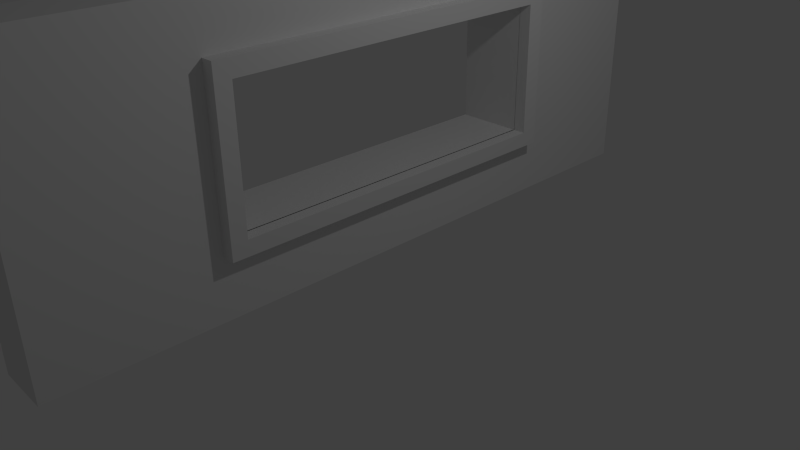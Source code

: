 # Source: side_wall.blend  (saved by Blender 2.78.0; exported with 4.5.12 LTS)
import bpy
from mathutils import Matrix  # noqa: F401  (used for matrix-valued properties, if any)

bpy.ops.wm.read_factory_settings(use_empty=True)
scene = bpy.context.scene
scene.name = 'Scene'

# ---- collections
col_collection_1 = bpy.data.collections.new('Collection 1'); scene.collection.children.link(col_collection_1)

# ---- materials (node trees are filled in below, after node groups)
mat_material = bpy.data.materials.new('Material')
mat_material.alpha_threshold = 0.0
mat_material.use_transparent_shadow = False
mat_material.roughness = 0.5
mat_material.line_color = (0.0, 0.0, 0.0, 1.0)

# ---- material node trees

# ---- world
world_world = bpy.data.worlds.new('World'); scene.world = world_world
world_world.color = (0.05088, 0.05088, 0.05088)
world_world.use_sun_shadow = False
world_world.sun_shadow_jitter_overblur = 0.0
world_world.cycles.sampling_method = 'NONE'
world_world.cycles.sample_map_resolution = 256

# ---- cameras
cam_camera = bpy.data.cameras.new('Camera')
cam_camera.clip_end = 100.0
cam_camera.lens = 35.0
cam_camera.sensor_width = 32.0
cam_camera.sensor_height = 18.0
cam_camera.ortho_scale = 7.314
cam_camera.dof.focus_distance = 0.0
cam_camera.dof.aperture_fstop = 128.0

# ---- lights
light_lamp = bpy.data.lights.new('Lamp', 'POINT')
light_lamp.transmission_factor = 0.0
light_lamp.cutoff_distance = 30.0
light_lamp.energy = 100.0
light_lamp.shadow_buffer_clip_start = 1.001
light_lamp.shadow_soft_size = 0.1
light_lamp.shadow_maximum_resolution = 0.006
light_lamp.use_absolute_resolution = True
light_lamp.cycles.use_multiple_importance_sampling = False

# ---- meshes
me_cube = bpy.data.meshes.new('Cube')
me_cube.from_pydata([(1.0, 1.0, -1.0), (1.0, -1.0, -1.0), (-1.0, -1.0, -1.0), (-1.0, 1.0, -1.0), (1.0, 1.0, 1.0), (1.0, -1.0, 1.0), (-1.0, -1.0, 1.0), (-1.0, 1.0, 1.0), (1.0, 1.0, 0.5235), (1.0, -1.0, 0.5235), (-1.0, -1.0, 0.5235), (-1.0, 1.0, 0.5235), (1.0, -0.4804, -1.0), (-1.0, -0.4804, -1.0), (1.0, -0.4804, 1.0), (-1.0, -0.4804, 1.0), (-1.0, -0.4804, 0.5235), (1.0, -0.4804, 0.5235), (-1.0, 0.5056, -1.0), (-1.0, 0.5056, 1.0), (-1.0, 0.5056, 0.5235), (1.0, 0.5056, -1.0), (1.0, 0.5056, 1.0), (1.0, 0.5056, 0.5235), (1.0, 1.0, -0.4498), (1.0, -1.0, -0.4498), (-1.0, -1.0, -0.4498), (-1.0, 1.0, -0.4498), (1.0, -0.4804, -0.4498), (-1.0, -0.4804, -0.4498), (1.0, 0.5056, -0.4498), (-1.0, 0.5056, -0.4498), (0.9224, 0.5056, -0.4498), (0.9224, -0.4804, -0.4498), (1.01, 0.5056, -0.4498), (1.01, 0.5056, 0.5235), (1.004, -0.4804, 0.5235), (1.004, -0.4804, -0.4498), (1.032, -0.4804, 0.5235), (1.032, 0.5056, 0.5235), (5.439, -0.1355, -1.077), (5.439, -0.1355, 0.05794), (5.439, 0.3079, -1.077), (5.439, 0.3079, 0.05794), (11.12, -0.1355, -1.077), (11.12, -0.1355, 0.05794), (11.12, 0.3079, -1.077), (11.12, 0.3079, 0.05794), (-1.0, -0.4804, -0.4498), (-1.0, 0.5188, -0.4498), (0.9819, 0.5113, -0.4477), (0.9819, -0.4878, -0.4477), (1.0, 1.0, 0.6458), (1.0, -1.0, 0.6458), (-1.0, -1.0, 0.6458), (-1.0, 1.0, 0.6458), (-1.0, -0.4804, 0.6458), (1.0, -0.4804, 0.6458), (1.0, 0.5056, 0.6458), (-1.0, 0.5056, 0.6458), (1.0, -0.5263, -1.0), (1.0, -0.5263, 1.0), (1.0, -0.5263, 0.5235), (-1.0, -0.5263, -1.0), (-1.0, -0.5263, 1.0), (-1.0, -0.5263, 0.5235), (-1.0, -0.5263, -0.4498), (1.0, -0.5263, -0.4498), (-1.0, -0.5263, 0.6458), (1.0, -0.5263, 0.6458), (1.0, -0.4804, -0.5628), (-1.0, -0.4804, -0.5628), (1.0, 0.5056, -0.5628), (-1.0, 0.5056, -0.5628), (1.0, 1.0, -0.5628), (1.0, -1.0, -0.5628), (-1.0, -1.0, -0.5628), (-1.0, 1.0, -0.5628), (1.0, -0.5263, -0.5628), (-1.0, -0.5263, -0.5628), (-1.0, 0.5572, -1.0), (-1.0, 0.5572, 1.0), (-1.0, 0.5572, 0.5235), (1.0, 0.5572, -1.0), (1.0, 0.5572, 1.0), (1.0, 0.5572, 0.5235), (1.0, 0.5572, -0.4498), (-1.0, 0.5572, -0.4498), (1.0, 0.5572, 0.6458), (-1.0, 0.5572, 0.6458), (-1.0, 0.5572, -0.5628), (1.0, 0.5572, -0.5628), (1.0, 0.5056, 0.5235), (1.0, -0.4804, 0.5235), (1.0, -0.4804, 0.6458), (1.0, 0.5572, 0.5235), (1.0, 0.5056, 0.6458), (1.0, -0.4804, -0.4498), (1.0, 0.5056, -0.4498), (1.0, 0.5572, -0.4498), (1.0, 0.5572, 0.6458), (1.0, -0.5263, 0.5235), (1.0, -0.5263, -0.4498), (1.0, -0.5263, 0.6458), (1.0, -0.4804, -0.5628), (1.0, 0.5056, -0.5628), (1.0, -0.5263, -0.5628), (1.0, 0.5572, -0.5628), (1.472, 0.5056, 0.5235), (1.472, -0.4804, 0.5235), (1.472, -0.4804, 0.6458), (1.472, 0.5572, 0.5235), (1.472, 0.5056, 0.6458), (1.472, -0.4804, -0.4498), (1.472, 0.5056, -0.4498), (1.472, 0.5572, -0.4498), (1.472, 0.5572, 0.6458), (1.472, -0.5263, 0.5235), (1.472, -0.5263, -0.4498), (1.472, -0.5263, 0.6458), (1.472, -0.4804, -0.5628), (1.472, 0.5056, -0.5628), (1.472, -0.5263, -0.5628), (1.472, 0.5572, -0.5628), (-1.555, -0.5263, 0.5235), (-1.555, -0.4804, 0.5235), (-1.555, -0.4804, 0.6458), (-1.555, 0.5056, 0.5235), (-1.555, 0.5056, 0.6458), (-1.555, -0.4804, -0.4498), (-1.555, 0.5056, -0.4498), (-1.555, -0.5263, -0.4498), (-1.555, -0.5263, 0.6458), (-1.555, -0.4804, -0.5628), (-1.555, 0.5056, -0.5628), (-1.555, -0.5263, -0.5628), (-1.555, 0.5572, 0.5235), (-1.555, 0.5572, -0.4498), (-1.555, 0.5572, 0.6458), (-1.555, 0.5572, -0.5628)], [], [(60, 1, 2, 63), (61, 64, 6, 5), (69, 61, 5, 53), (53, 5, 6, 54), (89, 81, 7, 55), (74, 0, 3, 77), (52, 8, 11, 55), (87, 82, 11, 27), (25, 9, 10, 26), (67, 62, 9, 25), (20, 16, 125, 127), (68, 64, 15, 56), (58, 22, 14, 57), (22, 19, 15, 14), (21, 12, 13, 18), (83, 21, 18, 80), (84, 81, 19, 22), (88, 84, 22, 58), (85, 88, 100, 95), (56, 15, 19, 59), (87, 90, 139, 137), (17, 23, 92, 93), (65, 68, 132, 124), (69, 62, 101, 103), (78, 67, 25, 75), (75, 25, 26, 76), (90, 87, 27, 77), (8, 24, 27, 11), (20, 31, 34, 35), (16, 20, 39, 38), (31, 29, 33, 32), (29, 16, 36, 37), (31, 32, 50, 49), (32, 33, 51, 50), (33, 29, 48, 51), (29, 31, 49, 48), (82, 87, 137, 136), (57, 69, 103, 94), (78, 70, 104, 106), (68, 56, 126, 132), (4, 52, 55, 7), (82, 89, 55, 11), (9, 53, 54, 10), (62, 69, 53, 9), (58, 57, 94, 96), (10, 54, 68, 65), (62, 67, 102, 101), (76, 26, 66, 79), (54, 6, 64, 68), (26, 10, 65, 66), (88, 58, 96, 100), (57, 14, 61, 69), (14, 15, 64, 61), (12, 60, 63, 13), (2, 76, 79, 63), (12, 70, 78, 60), (80, 90, 77, 3), (1, 75, 76, 2), (60, 78, 75, 1), (21, 72, 70, 12), (63, 79, 71, 13), (83, 91, 72, 21), (13, 71, 73, 18), (24, 74, 77, 27), (0, 74, 91, 83), (18, 73, 90, 80), (89, 82, 136, 138), (8, 52, 88, 85), (73, 71, 133, 134), (74, 24, 86, 91), (24, 8, 85, 86), (52, 4, 84, 88), (4, 7, 81, 84), (0, 83, 80, 3), (29, 31, 130, 129), (59, 19, 81, 89), (95, 100, 116, 111), (103, 101, 117, 119), (105, 107, 123, 121), (92, 98, 114, 108), (94, 103, 119, 110), (104, 105, 121, 120), (97, 93, 109, 113), (106, 104, 120, 122), (30, 28, 97, 98), (28, 17, 93, 97), (91, 86, 99, 107), (70, 72, 105, 104), (67, 78, 106, 102), (23, 30, 98, 92), (86, 85, 95, 99), (72, 91, 107, 105), (115, 111, 108, 114), (123, 115, 114, 121), (121, 114, 113, 120), (111, 116, 112, 108), (108, 112, 110, 109), (109, 110, 119, 117), (120, 113, 118, 122), (113, 109, 117, 118), (101, 102, 118, 117), (98, 97, 113, 114), (107, 99, 115, 123), (93, 92, 108, 109), (100, 96, 112, 116), (99, 95, 111, 115), (96, 94, 110, 112), (102, 106, 122, 118), (131, 124, 125, 129), (133, 129, 130, 134), (135, 131, 129, 133), (125, 126, 128, 127), (124, 132, 126, 125), (127, 128, 138, 136), (134, 130, 137, 139), (130, 127, 136, 137), (59, 89, 138, 128), (16, 29, 129, 125), (90, 73, 134, 139), (71, 79, 135, 133), (31, 20, 127, 130), (56, 59, 128, 126), (79, 66, 131, 135), (66, 65, 124, 131)])
_uv = me_cube.uv_layers.new(name='UVMap')
_uv.uv.foreach_set('vector', [0.5, 0.0, 1.0, 0.0, 1.0, 1.0, 0.5, 1.0, 0.0, 0.5, 1.0, 0.5, 1.0, 1.0, 0.0, 1.0, 0.5, 0.5, 1.0, 0.5, 1.0, 1.0, 0.5, 1.0, 0.5, 0.0, 1.0, 0.0, 1.0, 1.0, 0.5, 1.0, 0.5, 0.5, 1.0, 0.5, 1.0, 1.0, 0.5, 1.0, 0.5, 0.0, 1.0, 0.0, 1.0, 1.0, 0.5, 1.0, 0.5, 0.0, 1.0, 0.0, 1.0, 1.0, 0.5, 1.0, 0.0, 0.5, 1.0, 0.5, 1.0, 1.0, 0.0, 1.0, 0.0, 0.0, 1.0, 0.0, 1.0, 1.0, 0.0, 1.0, 0.0, 0.5, 1.0, 0.5, 1.0, 1.0, 0.0, 1.0, 1.0, 0.0, 0.0, 0.0, 0.0, 0.0, 1.0, 0.0, 0.5, 0.5, 1.0, 0.5, 1.0, 1.0, 0.5, 1.0, 0.5, 0.0, 1.0, 0.0, 1.0, 1.0, 0.5, 1.0, 0.0, 0.0, 1.0, 0.0, 1.0, 1.0, 0.0, 1.0, 0.0, 0.0, 1.0, 0.0, 1.0, 1.0, 0.0, 1.0, 0.5, 0.0, 1.0, 0.0, 1.0, 1.0, 0.5, 1.0, 0.0, 0.5, 1.0, 0.5, 1.0, 1.0, 0.0, 1.0, 0.5, 0.5, 1.0, 0.5, 1.0, 1.0, 0.5, 1.0, 0.0, 0.5, 0.5, 0.5, 0.5, 0.5, 0.0, 0.5, 0.5, 0.0, 1.0, 0.0, 1.0, 1.0, 0.5, 1.0, 1.0, 0.5, 0.5, 0.5, 0.5, 0.5, 1.0, 0.5, 0.0, 0.0, 0.0, 0.0, 0.0, 0.0, 0.0, 0.0, 0.0, 0.5, 0.5, 0.5, 0.5, 0.5, 0.0, 0.5, 0.5, 0.5, 0.0, 0.5, 0.0, 0.5, 0.5, 0.5, 0.5, 0.5, 1.0, 0.5, 1.0, 1.0, 0.5, 1.0, 0.5, 0.0, 1.0, 0.0, 1.0, 1.0, 0.5, 1.0, 0.5, 0.5, 1.0, 0.5, 1.0, 1.0, 0.5, 1.0, 0.0, 0.0, 1.0, 0.0, 1.0, 1.0, 0.0, 1.0, 0.0, 0.0, 1.0, 0.0, 1.0, 1.0, 0.0, 1.0, 0.0, 0.0, 1.0, 0.0, 1.0, 1.0, 0.0, 1.0, 0.0, 0.0, 1.0, 0.0, 1.0, 1.0, 0.0, 1.0, 0.0, 0.0, 1.0, 0.0, 1.0, 1.0, 0.0, 1.0, 0.0, 0.0, 0.0, 1.0, 0.0, 1.0, 0.0, 0.0, 0.0, 1.0, 1.0, 1.0, 1.0, 1.0, 0.0, 1.0, 1.0, 1.0, 1.0, 0.0, 1.0, 0.0, 1.0, 1.0, 1.0, 0.0, 1.0, 1.0, 1.0, 1.0, 1.0, 0.0, 1.0, 0.5, 0.0, 0.5, 0.0, 0.5, 1.0, 0.5, 0.5, 0.0, 0.5, 0.5, 0.5, 0.5, 0.5, 0.0, 0.5, 0.5, 0.5, 0.0, 0.5, 0.0, 0.5, 0.5, 0.5, 0.5, 0.5, 1.0, 0.5, 1.0, 0.5, 0.5, 0.0, 0.0, 0.5, 0.0, 0.5, 1.0, 0.0, 1.0, 0.0, 0.5, 0.5, 0.5, 0.5, 1.0, 0.0, 1.0, 0.0, 0.0, 0.5, 0.0, 0.5, 1.0, 0.0, 1.0, 0.0, 0.5, 0.5, 0.5, 0.5, 1.0, 0.0, 1.0, 0.5, 0.0, 0.5, 1.0, 0.5, 1.0, 0.5, 0.0, 0.0, 0.0, 0.5, 0.0, 0.5, 0.5, 0.0, 0.5, 1.0, 0.5, 0.0, 0.5, 0.0, 0.5, 1.0, 0.5, 0.5, 0.0, 1.0, 0.0, 1.0, 0.5, 0.5, 0.5, 0.5, 0.0, 1.0, 0.0, 1.0, 0.5, 0.5, 0.5, 0.0, 0.0, 1.0, 0.0, 1.0, 0.5, 0.0, 0.5, 0.5, 0.5, 0.5, 1.0, 0.5, 1.0, 0.5, 0.5, 0.5, 0.0, 1.0, 0.0, 1.0, 0.5, 0.5, 0.5, 0.0, 0.0, 1.0, 0.0, 1.0, 0.5, 0.0, 0.5, 0.0, 0.0, 0.5, 0.0, 0.5, 1.0, 0.0, 1.0, 0.0, 0.0, 0.5, 0.0, 0.5, 0.5, 0.0, 0.5, 0.0, 0.0, 0.5, 0.0, 0.5, 0.5, 0.0, 0.5, 0.0, 0.5, 0.5, 0.5, 0.5, 1.0, 0.0, 1.0, 0.0, 0.0, 0.5, 0.0, 0.5, 1.0, 0.0, 1.0, 0.0, 0.5, 0.5, 0.5, 0.5, 1.0, 0.0, 1.0, 1.0, 1.0, 0.5, 1.0, 0.5, 0.0, 1.0, 0.0, 0.0, 0.5, 0.5, 0.5, 0.5, 1.0, 0.0, 1.0, 0.0, 0.5, 0.5, 0.5, 0.5, 1.0, 0.0, 1.0, 0.0, 0.0, 0.5, 0.0, 0.5, 1.0, 0.0, 1.0, 0.0, 0.0, 0.5, 0.0, 0.5, 1.0, 0.0, 1.0, 0.0, 0.0, 0.5, 0.0, 0.5, 0.5, 0.0, 0.5, 0.0, 0.0, 0.5, 0.0, 0.5, 0.5, 0.0, 0.5, 0.5, 0.5, 0.0, 0.5, 0.0, 0.5, 0.5, 0.5, 0.0, 0.0, 0.5, 0.0, 0.5, 0.5, 0.0, 0.5, 0.5, 1.0, 0.5, 0.0, 0.5, 0.0, 0.5, 1.0, 0.5, 0.0, 1.0, 0.0, 1.0, 0.5, 0.5, 0.5, 0.0, 0.0, 1.0, 0.0, 1.0, 0.5, 0.0, 0.5, 0.5, 0.0, 1.0, 0.0, 1.0, 0.5, 0.5, 0.5, 0.0, 0.0, 1.0, 0.0, 1.0, 0.5, 0.0, 0.5, 0.0, 0.0, 0.5, 0.0, 0.5, 1.0, 0.0, 1.0, 1.0, 0.0, 0.0, 0.0, 0.0, 0.0, 1.0, 0.0, 0.5, 0.0, 1.0, 0.0, 1.0, 0.5, 0.5, 0.5, 0.0, 0.5, 0.5, 0.5, 0.5, 0.5, 0.0, 0.5, 0.5, 0.5, 0.0, 0.5, 0.0, 0.5, 0.5, 0.5, 0.5, 1.0, 0.5, 0.5, 0.5, 0.5, 0.5, 1.0, 0.0, 0.0, 0.0, 0.0, 0.0, 0.0, 0.0, 0.0, 0.5, 0.0, 0.5, 0.5, 0.5, 0.5, 0.5, 0.0, 0.5, 0.0, 0.5, 1.0, 0.5, 1.0, 0.5, 0.0, 0.0, 0.0, 0.0, 0.0, 0.0, 0.0, 0.0, 0.0, 0.5, 0.5, 0.5, 0.0, 0.5, 0.0, 0.5, 0.5, 0.0, 0.0, 0.0, 0.0, 0.0, 0.0, 0.0, 0.0, 0.0, 0.0, 0.0, 0.0, 0.0, 0.0, 0.0, 0.0, 0.5, 0.5, 1.0, 0.5, 1.0, 0.5, 0.5, 0.5, 0.5, 0.0, 0.5, 1.0, 0.5, 1.0, 0.5, 0.0, 1.0, 0.5, 0.5, 0.5, 0.5, 0.5, 1.0, 0.5, 0.0, 0.0, 0.0, 0.0, 0.0, 0.0, 0.0, 0.0, 0.0, 0.5, 1.0, 0.5, 1.0, 0.5, 0.0, 0.5, 0.5, 1.0, 0.5, 0.5, 0.5, 0.5, 0.5, 1.0, 0.0, 0.5, 1.0, 0.5, 1.0, 1.0, 0.0, 1.0, 0.5, 0.5, 1.0, 0.5, 1.0, 1.0, 0.5, 1.0, 0.5, 1.0, 2.167e-07, 1.0, 0.0, 0.0, 0.5, 0.0, 0.0, 0.5, 0.5, 0.5, 0.5, 1.0, 0.0, 1.0, 0.0, 0.0, 0.5, 0.0, 0.5, 1.0, 0.0, 1.0, 0.0, 0.0, 0.5, 0.0, 0.5, 0.5, 0.0, 0.5, 0.5, 0.0, 1.0, 0.0, 1.0, 0.5, 0.5, 0.5, 0.0, 0.0, 1.0, 0.0, 1.0, 0.5, 0.0, 0.5, 1.0, 0.5, 0.0, 0.5, 0.0, 0.5, 1.0, 0.5, 0.0, 0.0, 0.0, 0.0, 0.0, 0.0, 0.0, 0.0, 0.5, 0.5, 1.0, 0.5, 1.0, 0.5, 0.5, 0.5, 0.0, 0.0, 0.0, 0.0, 0.0, 0.0, 0.0, 0.0, 0.5, 0.5, 0.5, 1.0, 0.5, 1.0, 0.5, 0.5, 0.0, 0.5, 1.0, 0.5, 1.0, 0.5, 0.0, 0.5, 0.5, 0.0, 0.5, 1.0, 0.5, 1.0, 0.5, 0.0, 1.0, 0.5, 0.5, 0.5, 0.5, 0.5, 1.0, 0.5, 2.2e-07, 0.9065, 0.0, 0.1012, 0.04234, 0.1012, 0.04234, 0.9065, 0.04234, 1.0, 0.04234, 0.9065, 0.9524, 0.9065, 0.9524, 1.0, 2.2e-07, 1.0, 2.2e-07, 0.9065, 0.04234, 0.9065, 0.04234, 1.0, 0.04234, 0.1012, 0.04234, 2.959e-07, 0.9524, 0.0, 0.9524, 0.1012, 0.0, 0.1012, 1.1e-07, 2.959e-07, 0.04234, 2.959e-07, 0.04234, 0.1012, 0.9524, 0.1012, 0.9524, 0.0, 1.0, 0.0, 1.0, 0.1012, 0.9524, 1.0, 0.9524, 0.9065, 1.0, 0.9065, 1.0, 1.0, 0.9524, 0.9065, 0.9524, 0.1012, 1.0, 0.1012, 1.0, 0.9065, 0.5, 0.0, 0.5, 0.5, 0.5, 0.5, 0.5, 0.0, 1.0, 0.0, 0.0, 0.0, 0.0, 0.0, 1.0, 0.0, 0.5, 0.5, 0.5, 0.0, 0.5, 0.0, 0.5, 0.5, 0.5, 1.0, 0.5, 0.5, 0.5, 0.5, 0.5, 1.0, 1.0, 0.0, 0.0, 0.0, 0.0, 0.0, 1.0, 0.0, 0.5, 0.0, 0.5, 1.0, 0.5, 1.0, 0.5, 0.0, 0.5, 0.5, 1.0, 0.5, 1.0, 0.5, 0.5, 0.5, 0.0, 0.5, 1.0, 0.5, 1.0, 0.5, 0.0, 0.5])
me_cube.materials.append(mat_material)
me_cube.use_remesh_preserve_volume = False
me_cube.use_remesh_preserve_attributes = False
me_cube.use_mirror_vertex_groups = False
me_cube.update()

# ---- objects
ob_cube = bpy.data.objects.new('Cube', me_cube)
ob_lamp = bpy.data.objects.new('Lamp', light_lamp)
ob_camera = bpy.data.objects.new('Camera', cam_camera)

# ---- transforms, parenting, visibility, modifiers, constraints
ob_cube.location = (0.0, 0.0, 1.981)
ob_cube.scale = (0.3522, 4.51, 1.763)
ob_cube.lock_rotations_4d = False
ob_cube.empty_display_type = 'ARROWS'
ob_cube.lineart.crease_threshold = 0.0
ob_lamp.location = (4.076, 1.005, 5.904)
ob_lamp.rotation_euler = (0.6503, 0.05522, 1.866)
ob_lamp.lock_rotations_4d = False
ob_lamp.empty_display_type = 'ARROWS'
ob_lamp.color = (0.0, 0.0, 0.0, 0.0)
ob_lamp.lineart.crease_threshold = 0.0
ob_camera.location = (7.481, -6.508, 5.344)
ob_camera.rotation_euler = (1.109, 0.01082, 0.8149)
ob_camera.lock_rotations_4d = False
ob_camera.empty_display_type = 'ARROWS'
ob_camera.color = (0.0, 0.0, 0.0, 0.0)
ob_camera.display_type = 'WIRE'
ob_camera.lineart.crease_threshold = 0.0

# ---- collection membership
col_collection_1.objects.link(ob_cube)
col_collection_1.objects.link(ob_lamp)
col_collection_1.objects.link(ob_camera)

# ---- scene / render settings (as saved in the file)
scene.camera = ob_camera
scene.frame_start = 1; scene.frame_end = 250; scene.frame_set(1)
scene.render.engine = 'BLENDER_EEVEE_NEXT'
scene.render.resolution_percentage = 50
scene.render.dither_intensity = 0.0
scene.cycles.use_denoising = False
scene.cycles.samples = 10
scene.cycles.sampling_pattern = 'TABULATED_SOBOL'
scene.cycles.light_sampling_threshold = 0.0
scene.cycles.use_adaptive_sampling = False
scene.cycles.use_light_tree = False
scene.cycles.blur_glossy = 0.0
scene.cycles.pixel_filter_type = 'GAUSSIAN'
scene.cycles.sample_clamp_indirect = 0.0
scene.view_settings.view_transform = 'Standard'
bpy.context.view_layer.update()
